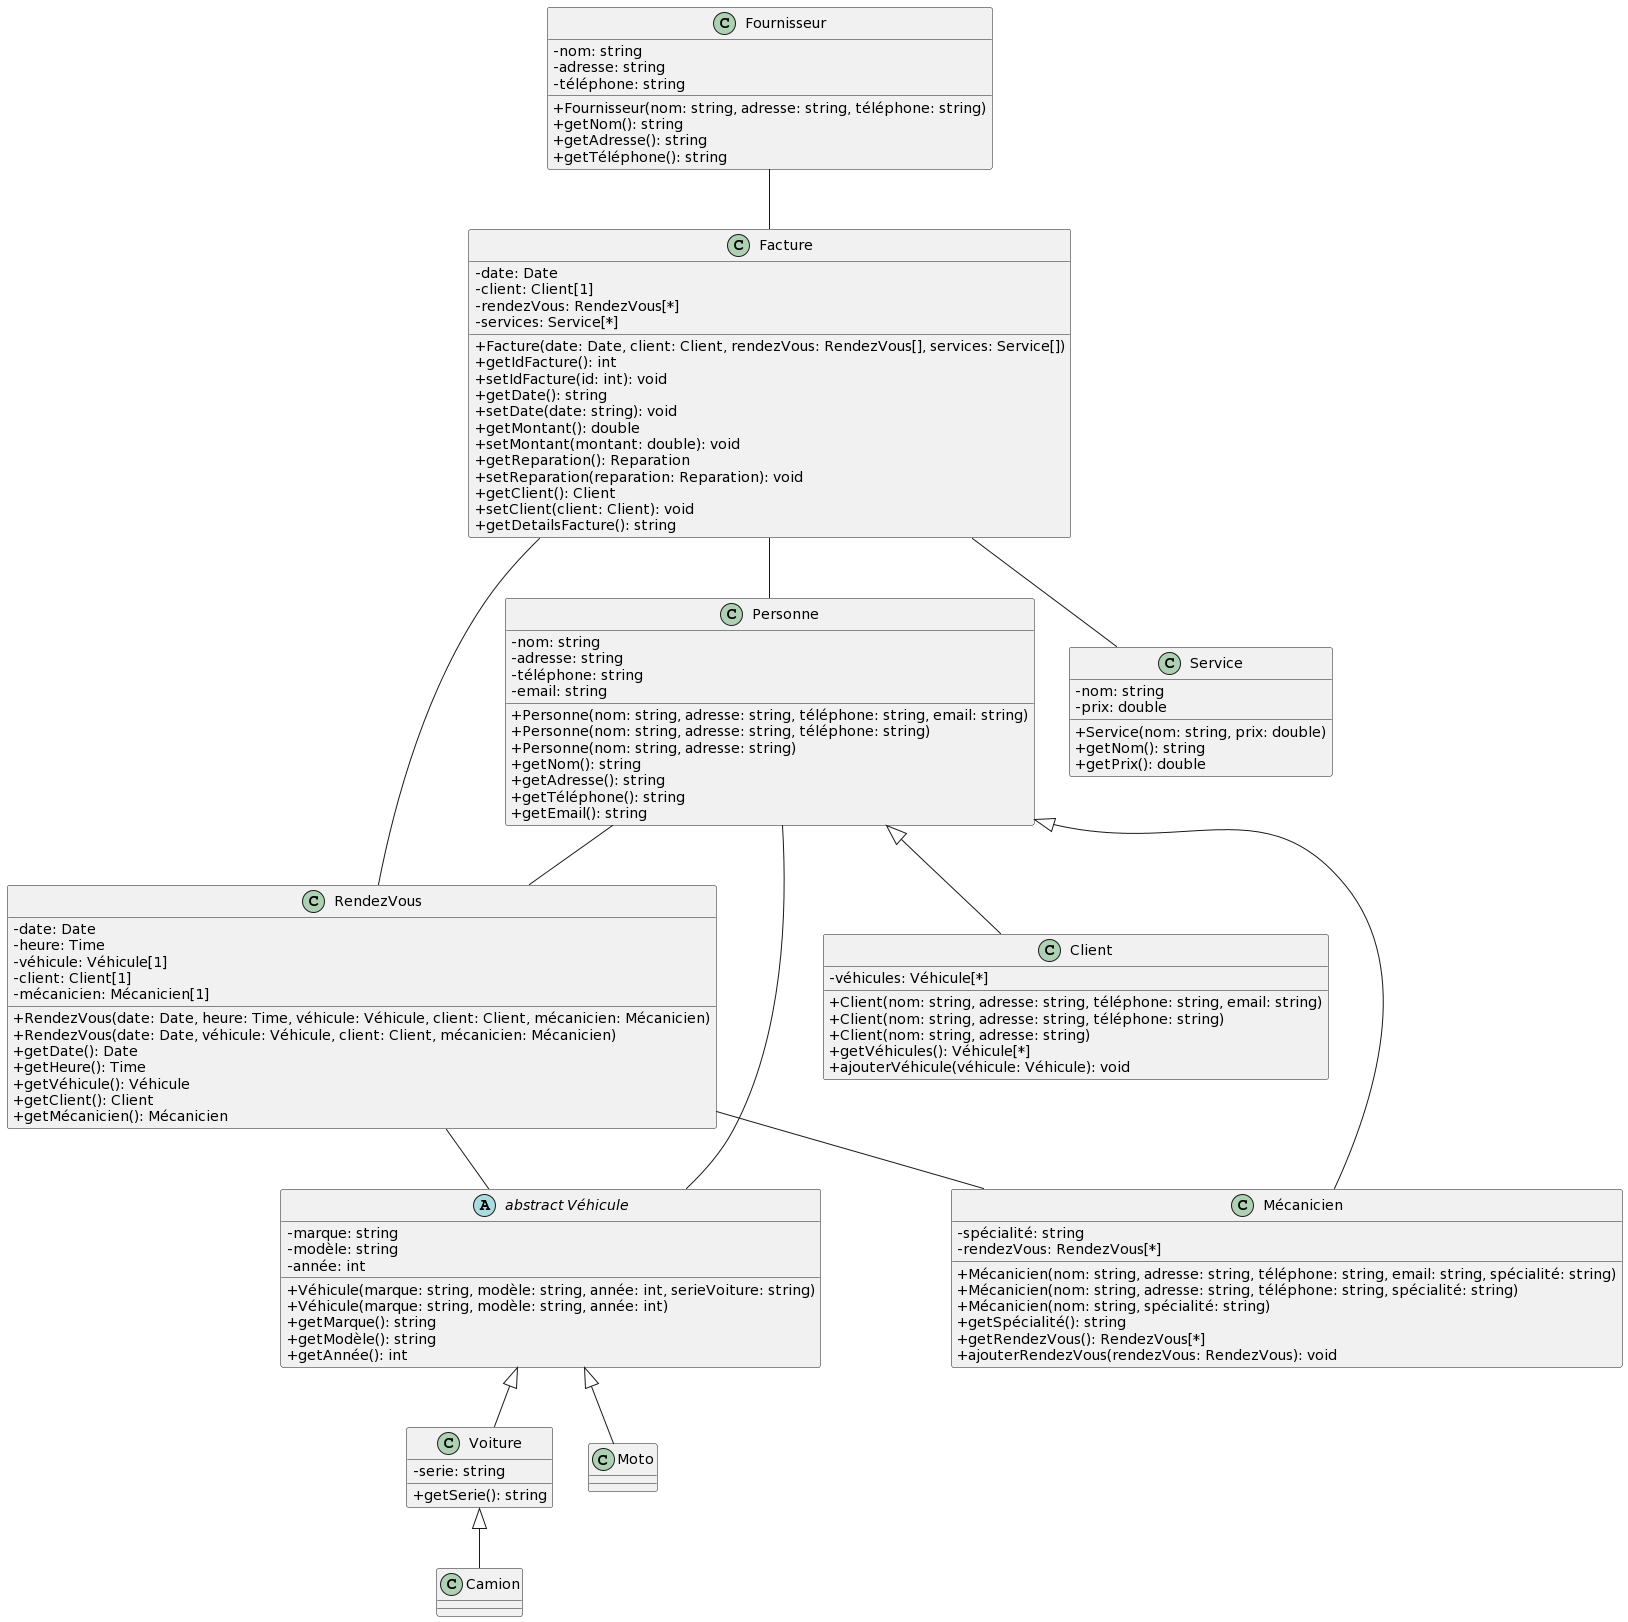

The diagram above was rendered by PlantUML. Its source (embedded in the PNG):
@startuml
skinparam classAttributeIconSize 0

abstract class "abstract Véhicule" {
  -marque: string
  -modèle: string
  -année: int
  +Véhicule(marque: string, modèle: string, année: int, serieVoiture: string)
  +Véhicule(marque: string, modèle: string, année: int)
  +getMarque(): string
  +getModèle(): string
  +getAnnée(): int
}

class Voiture {
  -serie: string
  +getSerie(): string
}

class Camion {

}

class Moto {

}


class Personne {
  -nom: string
  -adresse: string
  -téléphone: string
  -email: string
  +Personne(nom: string, adresse: string, téléphone: string, email: string)
  +Personne(nom: string, adresse: string, téléphone: string)
  +Personne(nom: string, adresse: string)
  +getNom(): string
  +getAdresse(): string
  +getTéléphone(): string
  +getEmail(): string
}

class Client {
  -véhicules: Véhicule[*]
  +Client(nom: string, adresse: string, téléphone: string, email: string)
  +Client(nom: string, adresse: string, téléphone: string)
  +Client(nom: string, adresse: string)
  +getVéhicules(): Véhicule[*]
  +ajouterVéhicule(véhicule: Véhicule): void
}

class RendezVous {
  -date: Date
  -heure: Time
  -véhicule: Véhicule[1]
  -client: Client[1]
  -mécanicien: Mécanicien[1]
  +RendezVous(date: Date, heure: Time, véhicule: Véhicule, client: Client, mécanicien: Mécanicien)
  +RendezVous(date: Date, véhicule: Véhicule, client: Client, mécanicien: Mécanicien)
  +getDate(): Date
  +getHeure(): Time
  +getVéhicule(): Véhicule
  +getClient(): Client
  +getMécanicien(): Mécanicien
}

class Service {
  -nom: string
  -prix: double
  +Service(nom: string, prix: double)
  +getNom(): string
  +getPrix(): double
}

class Mécanicien {
  -spécialité: string
  -rendezVous: RendezVous[*]
  +Mécanicien(nom: string, adresse: string, téléphone: string, email: string, spécialité: string)
  +Mécanicien(nom: string, adresse: string, téléphone: string, spécialité: string)
  +Mécanicien(nom: string, spécialité: string)
  +getSpécialité(): string
  +getRendezVous(): RendezVous[*]
  +ajouterRendezVous(rendezVous: RendezVous): void
}

class Facture {
  -date: Date
  -client: Client[1]
  -rendezVous: RendezVous[*]
  -services: Service[*]
  +Facture(date: Date, client: Client, rendezVous: RendezVous[], services: Service[])
    + getIdFacture(): int
    + setIdFacture(id: int): void
    + getDate(): string
    + setDate(date: string): void
    + getMontant(): double
    + setMontant(montant: double): void
    + getReparation(): Reparation
    + setReparation(reparation: Reparation): void
    + getClient(): Client
    + setClient(client: Client): void
    + getDetailsFacture(): string
}

class Fournisseur {
  -nom: string
  -adresse: string
  -téléphone: string
  +Fournisseur(nom: string, adresse: string, téléphone: string)
  +getNom(): string
  +getAdresse(): string
  +getTéléphone(): string
}

Personne <|-- Client
Personne <|-- Mécanicien


"abstract Véhicule" <|-- Moto
"abstract Véhicule" <|-- Voiture

Voiture <|-- Camion

Personne -- "abstract Véhicule"
Personne -- RendezVous
RendezVous -- "abstract Véhicule"
RendezVous -- Mécanicien
Facture -- Personne
Facture -- RendezVous
Facture -- Service
Fournisseur -- Facture
@enduml